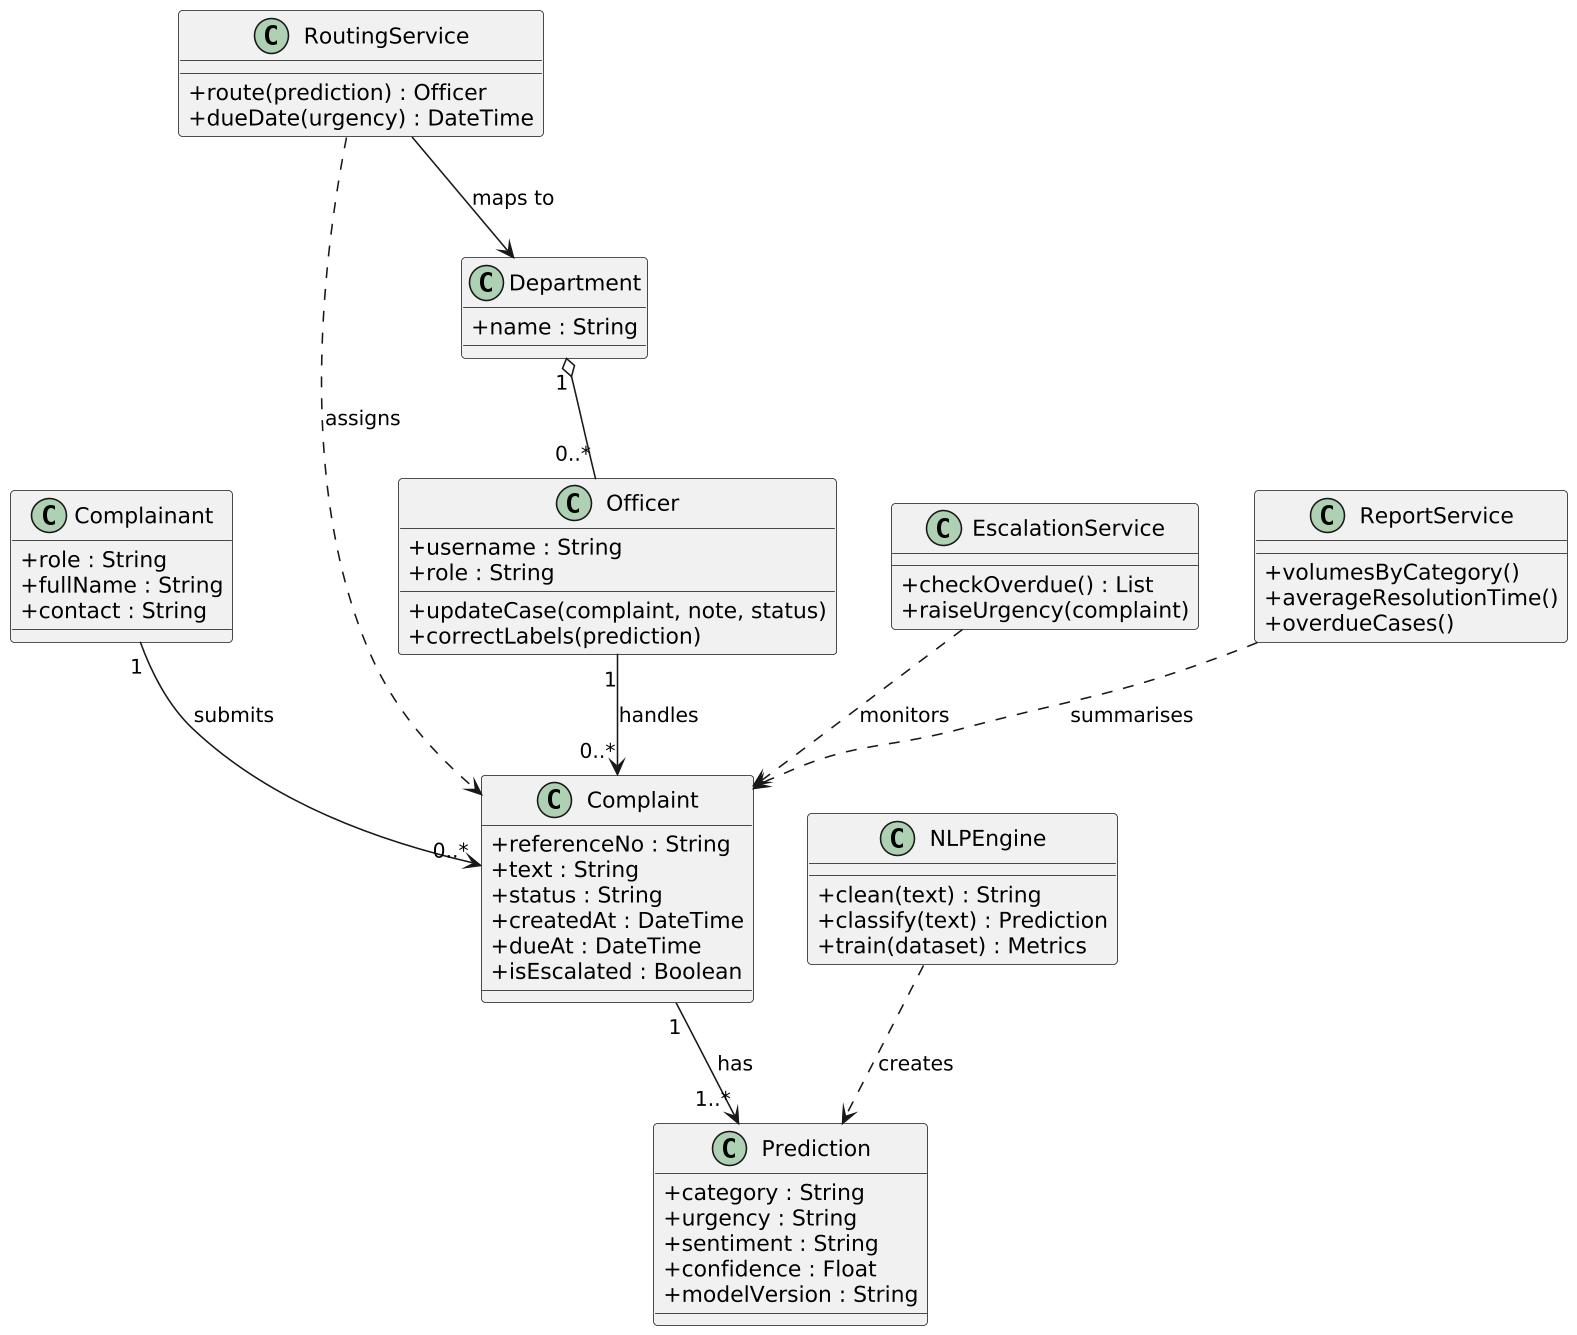

The diagram above was rendered by PlantUML. Its source (embedded in the PNG):
@startuml
skinparam dpi 150
skinparam classAttributeIconSize 0
class Complainant {
  +role : String
  +fullName : String
  +contact : String
}
class Complaint {
  +referenceNo : String
  +text : String
  +status : String
  +createdAt : DateTime
  +dueAt : DateTime
  +isEscalated : Boolean
}
class Prediction {
  +category : String
  +urgency : String
  +sentiment : String
  +confidence : Float
  +modelVersion : String
}
class NLPEngine {
  +clean(text) : String
  +classify(text) : Prediction
  +train(dataset) : Metrics
}
class RoutingService {
  +route(prediction) : Officer
  +dueDate(urgency) : DateTime
}
class EscalationService {
  +checkOverdue() : List
  +raiseUrgency(complaint)
}
class Officer {
  +username : String
  +role : String
  +updateCase(complaint, note, status)
  +correctLabels(prediction)
}
class Department {
  +name : String
}
class ReportService {
  +volumesByCategory()
  +averageResolutionTime()
  +overdueCases()
}
Complainant "1" --> "0..*" Complaint : submits
Complaint "1" --> "1..*" Prediction : has
NLPEngine ..> Prediction : creates
RoutingService ..> Complaint : assigns
RoutingService --> Department : maps to
Department "1" o-- "0..*" Officer
Officer "1" --> "0..*" Complaint : handles
EscalationService ..> Complaint : monitors
ReportService ..> Complaint : summarises
@enduml